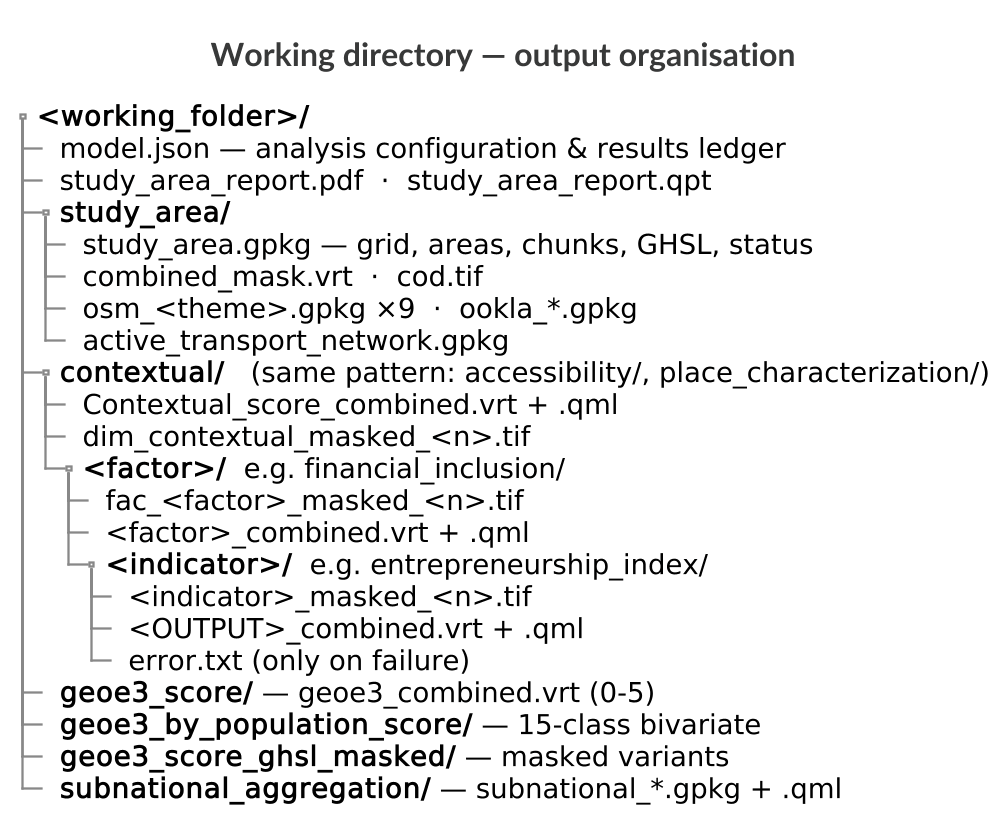

The diagram above was rendered by PlantUML. Its source (embedded in the PNG):
@startsalt
skinparamlocked dpi 220
skinparam backgroundColor #FFFFFF
skinparam defaultFontName Lato
skinparam defaultFontColor #383939
title Working directory — output organisation
{
{T
+ <b><working_folder>/</b>
++ model.json — analysis configuration & results ledger
++ study_area_report.pdf  ·  study_area_report.qpt
++ <b>study_area/</b>
+++ study_area.gpkg — grid, areas, chunks, GHSL, status
+++ combined_mask.vrt  ·  cod.tif
+++ osm_<theme>.gpkg ×9  ·  ookla_*.gpkg
+++ active_transport_network.gpkg
++ <b>contextual/</b>   (same pattern: accessibility/, place_characterization/)
+++ Contextual_score_combined.vrt + .qml
+++ dim_contextual_masked_<n>.tif
+++ <b><factor>/</b>  e.g. financial_inclusion/
++++ fac_<factor>_masked_<n>.tif
++++ <factor>_combined.vrt + .qml
++++ <b><indicator>/</b>  e.g. entrepreneurship_index/
+++++ <indicator>_masked_<n>.tif
+++++ <OUTPUT>_combined.vrt + .qml
+++++ error.txt (only on failure)
++ <b>geoe3_score/</b> — geoe3_combined.vrt (0-5)
++ <b>geoe3_by_population_score/</b> — 15-class bivariate
++ <b>geoe3_score_ghsl_masked/</b> — masked variants
++ <b>subnational_aggregation/</b> — subnational_*.gpkg + .qml
}
}
@endsalt